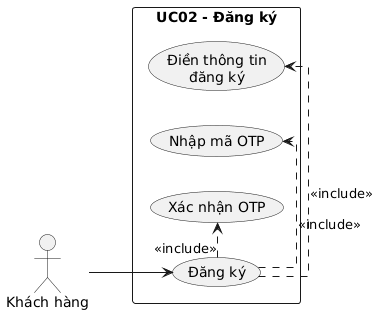

The diagram above was rendered by PlantUML. Its source (embedded in the PNG):
@startuml
left to right direction
skinparam linetype ortho
skinparam packageStyle rectangle

actor "Khách hàng" as KH

rectangle "UC02 - Đăng ký" {
  usecase "Đăng ký" as UC02
  usecase "Điền thông tin\nđăng ký" as UC02_1
  usecase "Nhập mã OTP" as UC02_2
  usecase "Xác nhận OTP" as UC02_3
}

UC02 .> UC02_1 : <<include>>
UC02 .> UC02_2 : <<include>>
UC02 .> UC02_3 : <<include>>

KH --> UC02
@enduml